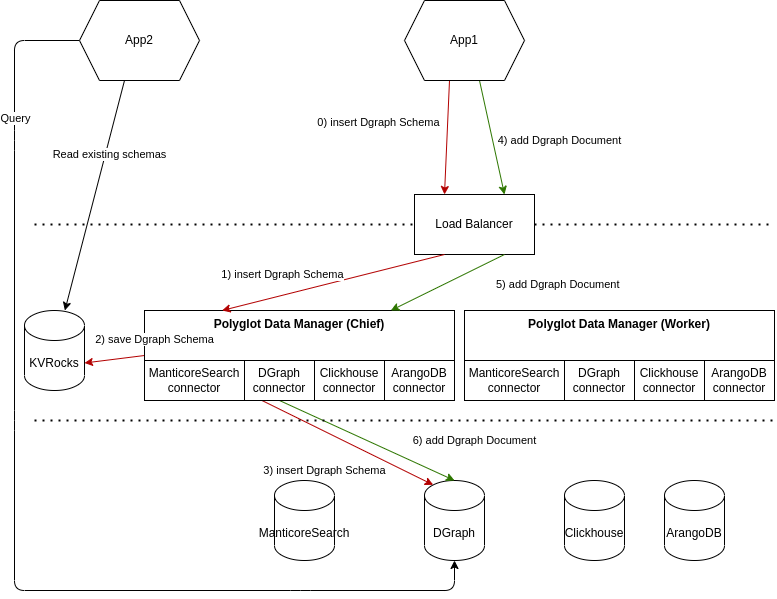

The diagram above was exported from draw.io. Its source (the exported page's mxGraphModel, read from the mxfile embedded in the PNG):
<mxGraphModel dx="920" dy="1929" grid="1" gridSize="10" guides="1" tooltips="1" connect="1" arrows="1" fold="1" page="1" pageScale="1" pageWidth="827" pageHeight="1169" background="#ffffff" math="0" shadow="0">
  <root>
    <mxCell id="0" />
    <mxCell id="1" parent="0" />
    <mxCell id="22" value="ManticoreSearch" style="shape=cylinder3;whiteSpace=wrap;html=1;boundedLbl=1;backgroundOutline=1;size=15;" parent="1" vertex="1">
      <mxGeometry x="310" y="50" width="60" height="80" as="geometry" />
    </mxCell>
    <mxCell id="23" value="DGraph" style="shape=cylinder3;whiteSpace=wrap;html=1;boundedLbl=1;backgroundOutline=1;size=15;" parent="1" vertex="1">
      <mxGeometry x="460" y="50" width="60" height="80" as="geometry" />
    </mxCell>
    <mxCell id="26" value="KVRocks" style="shape=cylinder3;whiteSpace=wrap;html=1;boundedLbl=1;backgroundOutline=1;size=15;" parent="1" vertex="1">
      <mxGeometry x="60" y="-120" width="60" height="80" as="geometry" />
    </mxCell>
    <mxCell id="27" value="Clickhouse" style="shape=cylinder3;whiteSpace=wrap;html=1;boundedLbl=1;backgroundOutline=1;size=15;" parent="1" vertex="1">
      <mxGeometry x="600" y="50" width="60" height="80" as="geometry" />
    </mxCell>
    <mxCell id="40" style="edgeStyle=none;html=1;exitX=0;exitY=0.5;exitDx=0;exitDy=0;entryX=1;entryY=0;entryDx=0;entryDy=52.5;entryPerimeter=0;fillColor=#e51400;strokeColor=#B20000;" parent="1" source="28" target="26" edge="1">
      <mxGeometry relative="1" as="geometry" />
    </mxCell>
    <mxCell id="28" value="&lt;b&gt;Polyglot Data Manager (Chief)&lt;/b&gt;" style="rounded=0;whiteSpace=wrap;html=1;verticalAlign=top;" parent="1" vertex="1">
      <mxGeometry x="180" y="-120" width="310" height="90" as="geometry" />
    </mxCell>
    <mxCell id="38" style="edgeStyle=none;html=1;exitX=0.375;exitY=1;exitDx=0;exitDy=0;fillColor=#e51400;strokeColor=#B20000;entryX=0.25;entryY=0;entryDx=0;entryDy=0;" parent="1" source="30" target="64" edge="1">
      <mxGeometry relative="1" as="geometry" />
    </mxCell>
    <mxCell id="39" value="0) insert Dgraph Schema" style="edgeLabel;html=1;align=center;verticalAlign=middle;resizable=0;points=[];" parent="38" vertex="1" connectable="0">
      <mxGeometry x="-0.1708" y="2" relative="1" as="geometry">
        <mxPoint x="-71" y="-6" as="offset" />
      </mxGeometry>
    </mxCell>
    <mxCell id="42" style="edgeStyle=none;html=1;exitX=0.625;exitY=1;exitDx=0;exitDy=0;entryX=0.75;entryY=0;entryDx=0;entryDy=0;fillColor=#60a917;strokeColor=#2D7600;" parent="1" source="30" target="64" edge="1">
      <mxGeometry relative="1" as="geometry" />
    </mxCell>
    <mxCell id="30" value="App1" style="shape=hexagon;perimeter=hexagonPerimeter2;whiteSpace=wrap;html=1;fixedSize=1;" parent="1" vertex="1">
      <mxGeometry x="440" y="-430" width="120" height="80" as="geometry" />
    </mxCell>
    <mxCell id="31" value="" style="endArrow=none;dashed=1;html=1;dashPattern=1 3;strokeWidth=2;startArrow=none;" parent="1" source="64" edge="1">
      <mxGeometry width="50" height="50" relative="1" as="geometry">
        <mxPoint x="70" y="-160" as="sourcePoint" />
        <mxPoint x="810" y="-206" as="targetPoint" />
      </mxGeometry>
    </mxCell>
    <mxCell id="32" value="ManticoreSearch connector" style="rounded=0;whiteSpace=wrap;html=1;" parent="1" vertex="1">
      <mxGeometry x="180" y="-70" width="100" height="40" as="geometry" />
    </mxCell>
    <mxCell id="36" style="edgeStyle=none;html=1;exitX=0.5;exitY=1;exitDx=0;exitDy=0;entryX=0.5;entryY=0;entryDx=0;entryDy=0;entryPerimeter=0;fillColor=#60a917;strokeColor=#2D7600;" parent="1" source="33" target="23" edge="1">
      <mxGeometry relative="1" as="geometry" />
    </mxCell>
    <mxCell id="46" style="edgeStyle=none;html=1;exitX=0.25;exitY=1;exitDx=0;exitDy=0;entryX=0.145;entryY=0;entryDx=0;entryDy=4.35;entryPerimeter=0;fillColor=#e51400;strokeColor=#B20000;" parent="1" source="33" target="23" edge="1">
      <mxGeometry relative="1" as="geometry" />
    </mxCell>
    <mxCell id="33" value="DGraph connector" style="rounded=0;whiteSpace=wrap;html=1;" parent="1" vertex="1">
      <mxGeometry x="280" y="-70" width="70" height="40" as="geometry" />
    </mxCell>
    <mxCell id="34" value="Clickhouse connector" style="rounded=0;whiteSpace=wrap;html=1;" parent="1" vertex="1">
      <mxGeometry x="350" y="-70" width="70" height="40" as="geometry" />
    </mxCell>
    <mxCell id="41" value="2) save Dgraph Schema" style="edgeLabel;html=1;align=center;verticalAlign=middle;resizable=0;points=[];" parent="1" vertex="1" connectable="0">
      <mxGeometry x="189.99638948049756" y="-90.00220602107063" as="geometry">
        <mxPoint y="-1" as="offset" />
      </mxGeometry>
    </mxCell>
    <mxCell id="44" value="4) add Dgraph Document" style="edgeLabel;html=1;align=center;verticalAlign=middle;resizable=0;points=[];" parent="1" vertex="1" connectable="0">
      <mxGeometry x="594.9963894804976" y="-290.0022060210706" as="geometry" />
    </mxCell>
    <mxCell id="45" value="6) add Dgraph Document" style="edgeLabel;html=1;align=center;verticalAlign=middle;resizable=0;points=[];" parent="1" vertex="1" connectable="0">
      <mxGeometry x="509.99638948049756" y="9.997793978929366" as="geometry" />
    </mxCell>
    <mxCell id="48" value="3) insert Dgraph Schema" style="text;html=1;align=center;verticalAlign=middle;resizable=0;points=[];autosize=1;strokeColor=none;fillColor=none;fontSize=11;" parent="1" vertex="1">
      <mxGeometry x="290" y="30" width="140" height="20" as="geometry" />
    </mxCell>
    <mxCell id="49" value="ArangoDB connector" style="rounded=0;whiteSpace=wrap;html=1;" parent="1" vertex="1">
      <mxGeometry x="420" y="-70" width="70" height="40" as="geometry" />
    </mxCell>
    <mxCell id="50" value="ArangoDB" style="shape=cylinder3;whiteSpace=wrap;html=1;boundedLbl=1;backgroundOutline=1;size=15;" parent="1" vertex="1">
      <mxGeometry x="700" y="50" width="60" height="80" as="geometry" />
    </mxCell>
    <mxCell id="52" value="" style="endArrow=none;dashed=1;html=1;dashPattern=1 3;strokeWidth=2;" parent="1" edge="1">
      <mxGeometry width="50" height="50" relative="1" as="geometry">
        <mxPoint x="70" y="-10" as="sourcePoint" />
        <mxPoint x="810" y="-10" as="targetPoint" />
      </mxGeometry>
    </mxCell>
    <mxCell id="54" style="edgeStyle=none;html=1;exitX=0;exitY=0.5;exitDx=0;exitDy=0;entryX=0.5;entryY=1;entryDx=0;entryDy=0;entryPerimeter=0;" parent="1" source="53" target="23" edge="1">
      <mxGeometry relative="1" as="geometry">
        <mxPoint x="500" y="150" as="targetPoint" />
        <Array as="points">
          <mxPoint x="50" y="-390" />
          <mxPoint x="50" y="-290" />
          <mxPoint x="50" y="-10" />
          <mxPoint x="50" y="160" />
          <mxPoint x="336" y="160" />
          <mxPoint x="490" y="160" />
        </Array>
      </mxGeometry>
    </mxCell>
    <mxCell id="55" value="Query" style="edgeLabel;html=1;align=center;verticalAlign=middle;resizable=0;points=[];" parent="54" vertex="1" connectable="0">
      <mxGeometry x="-0.1559" relative="1" as="geometry">
        <mxPoint y="-316" as="offset" />
      </mxGeometry>
    </mxCell>
    <mxCell id="57" style="edgeStyle=none;html=1;exitX=0.375;exitY=1;exitDx=0;exitDy=0;" parent="1" source="53" target="26" edge="1">
      <mxGeometry relative="1" as="geometry" />
    </mxCell>
    <mxCell id="58" value="Read existing schemas" style="edgeLabel;html=1;align=center;verticalAlign=middle;resizable=0;points=[];" parent="57" vertex="1" connectable="0">
      <mxGeometry x="-0.3707" y="3" relative="1" as="geometry">
        <mxPoint as="offset" />
      </mxGeometry>
    </mxCell>
    <mxCell id="53" value="App2" style="shape=hexagon;perimeter=hexagonPerimeter2;whiteSpace=wrap;html=1;fixedSize=1;" parent="1" vertex="1">
      <mxGeometry x="115" y="-430" width="120" height="80" as="geometry" />
    </mxCell>
    <mxCell id="64" value="Load Balancer" style="rounded=0;whiteSpace=wrap;html=1;" parent="1" vertex="1">
      <mxGeometry x="450" y="-236" width="120" height="60" as="geometry" />
    </mxCell>
    <mxCell id="65" value="" style="endArrow=none;dashed=1;html=1;dashPattern=1 3;strokeWidth=2;" parent="1" target="64" edge="1">
      <mxGeometry width="50" height="50" relative="1" as="geometry">
        <mxPoint x="70" y="-206" as="sourcePoint" />
        <mxPoint x="730" y="-206" as="targetPoint" />
      </mxGeometry>
    </mxCell>
    <mxCell id="68" style="edgeStyle=none;html=1;exitX=0.25;exitY=1;exitDx=0;exitDy=0;fillColor=#e51400;strokeColor=#B20000;entryX=0.25;entryY=0;entryDx=0;entryDy=0;" parent="1" source="64" target="28" edge="1">
      <mxGeometry relative="1" as="geometry">
        <mxPoint x="495" y="-340" as="sourcePoint" />
        <mxPoint x="490" y="-226" as="targetPoint" />
      </mxGeometry>
    </mxCell>
    <mxCell id="69" value="1) insert Dgraph Schema" style="edgeLabel;html=1;align=center;verticalAlign=middle;resizable=0;points=[];" parent="68" vertex="1" connectable="0">
      <mxGeometry x="-0.1708" y="2" relative="1" as="geometry">
        <mxPoint x="-71" y="-6" as="offset" />
      </mxGeometry>
    </mxCell>
    <mxCell id="73" style="edgeStyle=none;html=1;exitX=0.75;exitY=1;exitDx=0;exitDy=0;fillColor=#60a917;strokeColor=#2D7600;" parent="1" source="64" target="28" edge="1">
      <mxGeometry relative="1" as="geometry">
        <mxPoint x="525" y="-340" as="sourcePoint" />
        <mxPoint x="550" y="-226" as="targetPoint" />
      </mxGeometry>
    </mxCell>
    <mxCell id="74" value="&lt;span style=&quot;color: rgb(0 , 0 , 0) ; font-family: &amp;#34;helvetica&amp;#34; ; font-size: 11px ; font-style: normal ; font-weight: 400 ; letter-spacing: normal ; text-align: center ; text-indent: 0px ; text-transform: none ; word-spacing: 0px ; background-color: rgb(255 , 255 , 255) ; display: inline ; float: none&quot;&gt;5) add Dgraph Document&lt;/span&gt;" style="text;whiteSpace=wrap;html=1;" parent="1" vertex="1">
      <mxGeometry x="530" y="-160" width="150" height="30" as="geometry" />
    </mxCell>
    <mxCell id="59" value="&lt;b&gt;Polyglot Data Manager (Worker)&lt;/b&gt;" style="rounded=0;whiteSpace=wrap;html=1;verticalAlign=top;" parent="1" vertex="1">
      <mxGeometry x="500" y="-120" width="310" height="90" as="geometry" />
    </mxCell>
    <mxCell id="75" value="ManticoreSearch connector" style="rounded=0;whiteSpace=wrap;html=1;" parent="1" vertex="1">
      <mxGeometry x="500" y="-70" width="100" height="40" as="geometry" />
    </mxCell>
    <mxCell id="76" value="DGraph connector" style="rounded=0;whiteSpace=wrap;html=1;" parent="1" vertex="1">
      <mxGeometry x="600" y="-70" width="70" height="40" as="geometry" />
    </mxCell>
    <mxCell id="77" value="Clickhouse connector" style="rounded=0;whiteSpace=wrap;html=1;" parent="1" vertex="1">
      <mxGeometry x="670" y="-70" width="70" height="40" as="geometry" />
    </mxCell>
    <mxCell id="78" value="ArangoDB connector" style="rounded=0;whiteSpace=wrap;html=1;" parent="1" vertex="1">
      <mxGeometry x="740" y="-70" width="70" height="40" as="geometry" />
    </mxCell>
  </root>
</mxGraphModel>